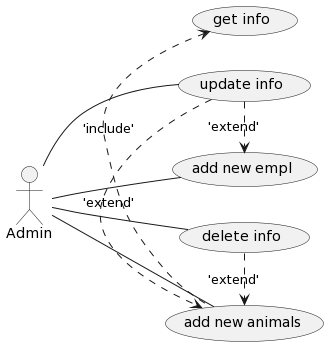

The diagram above was rendered by PlantUML. Its source (embedded in the PNG):
@startuml
left to right direction
actor Admin

Admin -- (add new animals)
    (get info) <. (add new animals): 'include'
(update info) .> (add new animals): 'extend'
Admin -- (add new empl)
(update info) .> (add new empl): 'extend'
Admin -- (update info)
Admin -- (delete info)
(delete info) .> (add new animals): 'extend'
@enduml